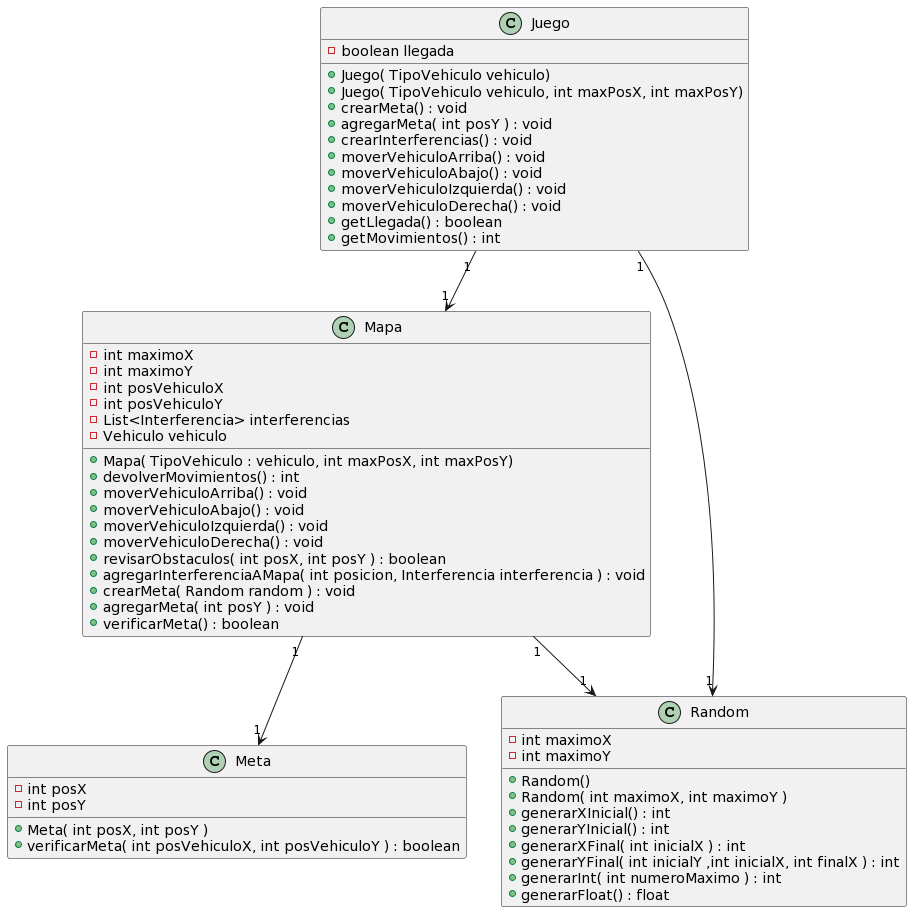

The diagram above was rendered by PlantUML. Its source (embedded in the PNG):
@startuml
class Juego{
- boolean llegada
+ Juego( TipoVehiculo vehiculo)
+ Juego( TipoVehiculo vehiculo, int maxPosX, int maxPosY)
+ crearMeta() : void
+ agregarMeta( int posY ) : void
+ crearInterferencias() : void
+ moverVehiculoArriba() : void
+ moverVehiculoAbajo() : void
+ moverVehiculoIzquierda() : void 
+ moverVehiculoDerecha() : void
+ getLlegada() : boolean
+ getMovimientos() : int
}

class Mapa{
- int maximoX
- int maximoY
- int posVehiculoX
- int posVehiculoY
- List<Interferencia> interferencias
- Vehiculo vehiculo
+ Mapa( TipoVehiculo : vehiculo, int maxPosX, int maxPosY)
+ devolverMovimientos() : int
+ moverVehiculoArriba() : void
+ moverVehiculoAbajo() : void
+ moverVehiculoIzquierda() : void
+ moverVehiculoDerecha() : void
+ revisarObstaculos( int posX, int posY ) : boolean
+ agregarInterferenciaAMapa( int posicion, Interferencia interferencia ) : void
+ crearMeta( Random random ) : void
+ agregarMeta( int posY ) : void
+ verificarMeta() : boolean
}

class Meta{
- int posX
- int posY
+ Meta( int posX, int posY )
+ verificarMeta( int posVehiculoX, int posVehiculoY ) : boolean
}

class Random{
- int maximoX
- int maximoY
+ Random()
+ Random( int maximoX, int maximoY )
+ generarXInicial() : int
+ generarYInicial() : int
+ generarXFinal( int inicialX ) : int
+ generarYFinal( int inicialY ,int inicialX, int finalX ) : int 
+ generarInt( int numeroMaximo ) : int
+ generarFloat() : float
}


Juego "1" --> "1" Mapa
Mapa "1" --> "1" Meta
Juego "1" --> "1" Random
Mapa "1" --> "1" Random
@enduml